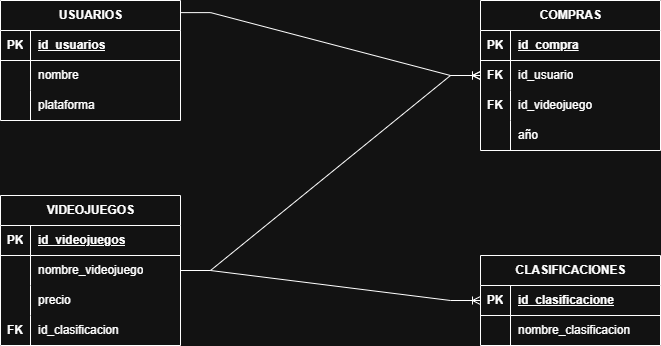

The diagram above was exported from draw.io. Its source (the exported page's mxGraphModel, read from the mxfile embedded in the PNG):
<mxGraphModel dx="749" dy="518" grid="1" gridSize="10" guides="1" tooltips="1" connect="1" arrows="1" fold="1" page="1" pageScale="1" pageWidth="850" pageHeight="1100" math="0" shadow="0">
  <root>
    <mxCell id="0" />
    <mxCell id="1" parent="0" />
    <mxCell id="eJh3HqvuyOoDXjRQCdkn-1" parent="1" style="shape=table;startSize=30;container=1;collapsible=1;childLayout=tableLayout;fixedRows=1;rowLines=0;fontStyle=1;align=center;resizeLast=1;html=1;" value="USUARIOS" vertex="1">
      <mxGeometry height="120" width="180" x="120" y="280" as="geometry" />
    </mxCell>
    <mxCell id="eJh3HqvuyOoDXjRQCdkn-2" parent="eJh3HqvuyOoDXjRQCdkn-1" style="shape=tableRow;horizontal=0;startSize=0;swimlaneHead=0;swimlaneBody=0;fillColor=none;collapsible=0;dropTarget=0;points=[[0,0.5],[1,0.5]];portConstraint=eastwest;top=0;left=0;right=0;bottom=1;" value="" vertex="1">
      <mxGeometry height="30" width="180" y="30" as="geometry" />
    </mxCell>
    <mxCell id="eJh3HqvuyOoDXjRQCdkn-3" parent="eJh3HqvuyOoDXjRQCdkn-2" style="shape=partialRectangle;connectable=0;fillColor=none;top=0;left=0;bottom=0;right=0;fontStyle=1;overflow=hidden;whiteSpace=wrap;html=1;" value="PK" vertex="1">
      <mxGeometry height="30" width="30" as="geometry">
        <mxRectangle height="30" width="30" as="alternateBounds" />
      </mxGeometry>
    </mxCell>
    <mxCell id="eJh3HqvuyOoDXjRQCdkn-4" parent="eJh3HqvuyOoDXjRQCdkn-2" style="shape=partialRectangle;connectable=0;fillColor=none;top=0;left=0;bottom=0;right=0;align=left;spacingLeft=6;fontStyle=5;overflow=hidden;whiteSpace=wrap;html=1;" value="id_usuarios" vertex="1">
      <mxGeometry height="30" width="150" x="30" as="geometry">
        <mxRectangle height="30" width="150" as="alternateBounds" />
      </mxGeometry>
    </mxCell>
    <mxCell id="eJh3HqvuyOoDXjRQCdkn-5" parent="eJh3HqvuyOoDXjRQCdkn-1" style="shape=tableRow;horizontal=0;startSize=0;swimlaneHead=0;swimlaneBody=0;fillColor=none;collapsible=0;dropTarget=0;points=[[0,0.5],[1,0.5]];portConstraint=eastwest;top=0;left=0;right=0;bottom=0;" value="" vertex="1">
      <mxGeometry height="30" width="180" y="60" as="geometry" />
    </mxCell>
    <mxCell id="eJh3HqvuyOoDXjRQCdkn-6" parent="eJh3HqvuyOoDXjRQCdkn-5" style="shape=partialRectangle;connectable=0;fillColor=none;top=0;left=0;bottom=0;right=0;editable=1;overflow=hidden;whiteSpace=wrap;html=1;" value="" vertex="1">
      <mxGeometry height="30" width="30" as="geometry">
        <mxRectangle height="30" width="30" as="alternateBounds" />
      </mxGeometry>
    </mxCell>
    <mxCell id="eJh3HqvuyOoDXjRQCdkn-7" parent="eJh3HqvuyOoDXjRQCdkn-5" style="shape=partialRectangle;connectable=0;fillColor=none;top=0;left=0;bottom=0;right=0;align=left;spacingLeft=6;overflow=hidden;whiteSpace=wrap;html=1;" value="nombre" vertex="1">
      <mxGeometry height="30" width="150" x="30" as="geometry">
        <mxRectangle height="30" width="150" as="alternateBounds" />
      </mxGeometry>
    </mxCell>
    <mxCell id="eJh3HqvuyOoDXjRQCdkn-8" parent="eJh3HqvuyOoDXjRQCdkn-1" style="shape=tableRow;horizontal=0;startSize=0;swimlaneHead=0;swimlaneBody=0;fillColor=none;collapsible=0;dropTarget=0;points=[[0,0.5],[1,0.5]];portConstraint=eastwest;top=0;left=0;right=0;bottom=0;" value="" vertex="1">
      <mxGeometry height="30" width="180" y="90" as="geometry" />
    </mxCell>
    <mxCell id="eJh3HqvuyOoDXjRQCdkn-9" parent="eJh3HqvuyOoDXjRQCdkn-8" style="shape=partialRectangle;connectable=0;fillColor=none;top=0;left=0;bottom=0;right=0;editable=1;overflow=hidden;whiteSpace=wrap;html=1;" value="" vertex="1">
      <mxGeometry height="30" width="30" as="geometry">
        <mxRectangle height="30" width="30" as="alternateBounds" />
      </mxGeometry>
    </mxCell>
    <mxCell id="eJh3HqvuyOoDXjRQCdkn-10" parent="eJh3HqvuyOoDXjRQCdkn-8" style="shape=partialRectangle;connectable=0;fillColor=none;top=0;left=0;bottom=0;right=0;align=left;spacingLeft=6;overflow=hidden;whiteSpace=wrap;html=1;" value="plataforma" vertex="1">
      <mxGeometry height="30" width="150" x="30" as="geometry">
        <mxRectangle height="30" width="150" as="alternateBounds" />
      </mxGeometry>
    </mxCell>
    <mxCell id="eJh3HqvuyOoDXjRQCdkn-14" parent="1" style="shape=table;startSize=30;container=1;collapsible=1;childLayout=tableLayout;fixedRows=1;rowLines=0;fontStyle=1;align=center;resizeLast=1;html=1;" value="VIDEOJUEGOS" vertex="1">
      <mxGeometry height="150" width="180" x="120" y="475" as="geometry" />
    </mxCell>
    <mxCell id="eJh3HqvuyOoDXjRQCdkn-15" parent="eJh3HqvuyOoDXjRQCdkn-14" style="shape=tableRow;horizontal=0;startSize=0;swimlaneHead=0;swimlaneBody=0;fillColor=none;collapsible=0;dropTarget=0;points=[[0,0.5],[1,0.5]];portConstraint=eastwest;top=0;left=0;right=0;bottom=1;" value="" vertex="1">
      <mxGeometry height="30" width="180" y="30" as="geometry" />
    </mxCell>
    <mxCell id="eJh3HqvuyOoDXjRQCdkn-16" parent="eJh3HqvuyOoDXjRQCdkn-15" style="shape=partialRectangle;connectable=0;fillColor=none;top=0;left=0;bottom=0;right=0;fontStyle=1;overflow=hidden;whiteSpace=wrap;html=1;" value="PK" vertex="1">
      <mxGeometry height="30" width="30" as="geometry">
        <mxRectangle height="30" width="30" as="alternateBounds" />
      </mxGeometry>
    </mxCell>
    <mxCell id="eJh3HqvuyOoDXjRQCdkn-17" parent="eJh3HqvuyOoDXjRQCdkn-15" style="shape=partialRectangle;connectable=0;fillColor=none;top=0;left=0;bottom=0;right=0;align=left;spacingLeft=6;fontStyle=5;overflow=hidden;whiteSpace=wrap;html=1;" value="id_videojuegos" vertex="1">
      <mxGeometry height="30" width="150" x="30" as="geometry">
        <mxRectangle height="30" width="150" as="alternateBounds" />
      </mxGeometry>
    </mxCell>
    <mxCell id="eJh3HqvuyOoDXjRQCdkn-18" parent="eJh3HqvuyOoDXjRQCdkn-14" style="shape=tableRow;horizontal=0;startSize=0;swimlaneHead=0;swimlaneBody=0;fillColor=none;collapsible=0;dropTarget=0;points=[[0,0.5],[1,0.5]];portConstraint=eastwest;top=0;left=0;right=0;bottom=0;" value="" vertex="1">
      <mxGeometry height="30" width="180" y="60" as="geometry" />
    </mxCell>
    <mxCell id="eJh3HqvuyOoDXjRQCdkn-19" parent="eJh3HqvuyOoDXjRQCdkn-18" style="shape=partialRectangle;connectable=0;fillColor=none;top=0;left=0;bottom=0;right=0;editable=1;overflow=hidden;whiteSpace=wrap;html=1;" value="" vertex="1">
      <mxGeometry height="30" width="30" as="geometry">
        <mxRectangle height="30" width="30" as="alternateBounds" />
      </mxGeometry>
    </mxCell>
    <mxCell id="eJh3HqvuyOoDXjRQCdkn-20" parent="eJh3HqvuyOoDXjRQCdkn-18" style="shape=partialRectangle;connectable=0;fillColor=none;top=0;left=0;bottom=0;right=0;align=left;spacingLeft=6;overflow=hidden;whiteSpace=wrap;html=1;" value="nombre_videojuego" vertex="1">
      <mxGeometry height="30" width="150" x="30" as="geometry">
        <mxRectangle height="30" width="150" as="alternateBounds" />
      </mxGeometry>
    </mxCell>
    <mxCell id="eJh3HqvuyOoDXjRQCdkn-21" parent="eJh3HqvuyOoDXjRQCdkn-14" style="shape=tableRow;horizontal=0;startSize=0;swimlaneHead=0;swimlaneBody=0;fillColor=none;collapsible=0;dropTarget=0;points=[[0,0.5],[1,0.5]];portConstraint=eastwest;top=0;left=0;right=0;bottom=0;" value="" vertex="1">
      <mxGeometry height="30" width="180" y="90" as="geometry" />
    </mxCell>
    <mxCell id="eJh3HqvuyOoDXjRQCdkn-22" parent="eJh3HqvuyOoDXjRQCdkn-21" style="shape=partialRectangle;connectable=0;fillColor=none;top=0;left=0;bottom=0;right=0;editable=1;overflow=hidden;whiteSpace=wrap;html=1;" value="" vertex="1">
      <mxGeometry height="30" width="30" as="geometry">
        <mxRectangle height="30" width="30" as="alternateBounds" />
      </mxGeometry>
    </mxCell>
    <mxCell id="eJh3HqvuyOoDXjRQCdkn-23" parent="eJh3HqvuyOoDXjRQCdkn-21" style="shape=partialRectangle;connectable=0;fillColor=none;top=0;left=0;bottom=0;right=0;align=left;spacingLeft=6;overflow=hidden;whiteSpace=wrap;html=1;" value="precio" vertex="1">
      <mxGeometry height="30" width="150" x="30" as="geometry">
        <mxRectangle height="30" width="150" as="alternateBounds" />
      </mxGeometry>
    </mxCell>
    <mxCell id="eJh3HqvuyOoDXjRQCdkn-24" parent="eJh3HqvuyOoDXjRQCdkn-14" style="shape=tableRow;horizontal=0;startSize=0;swimlaneHead=0;swimlaneBody=0;fillColor=none;collapsible=0;dropTarget=0;points=[[0,0.5],[1,0.5]];portConstraint=eastwest;top=0;left=0;right=0;bottom=0;" value="" vertex="1">
      <mxGeometry height="30" width="180" y="120" as="geometry" />
    </mxCell>
    <mxCell id="eJh3HqvuyOoDXjRQCdkn-25" parent="eJh3HqvuyOoDXjRQCdkn-24" style="shape=partialRectangle;connectable=0;fillColor=none;top=0;left=0;bottom=0;right=0;editable=1;overflow=hidden;whiteSpace=wrap;html=1;" value="&lt;b&gt;FK&lt;/b&gt;" vertex="1">
      <mxGeometry height="30" width="30" as="geometry">
        <mxRectangle height="30" width="30" as="alternateBounds" />
      </mxGeometry>
    </mxCell>
    <mxCell id="eJh3HqvuyOoDXjRQCdkn-26" parent="eJh3HqvuyOoDXjRQCdkn-24" style="shape=partialRectangle;connectable=0;fillColor=none;top=0;left=0;bottom=0;right=0;align=left;spacingLeft=6;overflow=hidden;whiteSpace=wrap;html=1;" value="id_clasificacion" vertex="1">
      <mxGeometry height="30" width="150" x="30" as="geometry">
        <mxRectangle height="30" width="150" as="alternateBounds" />
      </mxGeometry>
    </mxCell>
    <mxCell id="eJh3HqvuyOoDXjRQCdkn-27" parent="1" style="shape=table;startSize=30;container=1;collapsible=1;childLayout=tableLayout;fixedRows=1;rowLines=0;fontStyle=1;align=center;resizeLast=1;html=1;" value="COMPRAS" vertex="1">
      <mxGeometry height="150" width="180" x="600" y="280" as="geometry" />
    </mxCell>
    <mxCell id="eJh3HqvuyOoDXjRQCdkn-28" parent="eJh3HqvuyOoDXjRQCdkn-27" style="shape=tableRow;horizontal=0;startSize=0;swimlaneHead=0;swimlaneBody=0;fillColor=none;collapsible=0;dropTarget=0;points=[[0,0.5],[1,0.5]];portConstraint=eastwest;top=0;left=0;right=0;bottom=1;" value="" vertex="1">
      <mxGeometry height="30" width="180" y="30" as="geometry" />
    </mxCell>
    <mxCell id="eJh3HqvuyOoDXjRQCdkn-29" parent="eJh3HqvuyOoDXjRQCdkn-28" style="shape=partialRectangle;connectable=0;fillColor=none;top=0;left=0;bottom=0;right=0;fontStyle=1;overflow=hidden;whiteSpace=wrap;html=1;" value="PK" vertex="1">
      <mxGeometry height="30" width="30" as="geometry">
        <mxRectangle height="30" width="30" as="alternateBounds" />
      </mxGeometry>
    </mxCell>
    <mxCell id="eJh3HqvuyOoDXjRQCdkn-30" parent="eJh3HqvuyOoDXjRQCdkn-28" style="shape=partialRectangle;connectable=0;fillColor=none;top=0;left=0;bottom=0;right=0;align=left;spacingLeft=6;fontStyle=5;overflow=hidden;whiteSpace=wrap;html=1;" value="id_compra" vertex="1">
      <mxGeometry height="30" width="150" x="30" as="geometry">
        <mxRectangle height="30" width="150" as="alternateBounds" />
      </mxGeometry>
    </mxCell>
    <mxCell id="eJh3HqvuyOoDXjRQCdkn-31" parent="eJh3HqvuyOoDXjRQCdkn-27" style="shape=tableRow;horizontal=0;startSize=0;swimlaneHead=0;swimlaneBody=0;fillColor=none;collapsible=0;dropTarget=0;points=[[0,0.5],[1,0.5]];portConstraint=eastwest;top=0;left=0;right=0;bottom=0;" value="" vertex="1">
      <mxGeometry height="30" width="180" y="60" as="geometry" />
    </mxCell>
    <mxCell id="eJh3HqvuyOoDXjRQCdkn-32" parent="eJh3HqvuyOoDXjRQCdkn-31" style="shape=partialRectangle;connectable=0;fillColor=none;top=0;left=0;bottom=0;right=0;editable=1;overflow=hidden;whiteSpace=wrap;html=1;" value="&lt;b&gt;FK&lt;/b&gt;" vertex="1">
      <mxGeometry height="30" width="30" as="geometry">
        <mxRectangle height="30" width="30" as="alternateBounds" />
      </mxGeometry>
    </mxCell>
    <mxCell id="eJh3HqvuyOoDXjRQCdkn-33" parent="eJh3HqvuyOoDXjRQCdkn-31" style="shape=partialRectangle;connectable=0;fillColor=none;top=0;left=0;bottom=0;right=0;align=left;spacingLeft=6;overflow=hidden;whiteSpace=wrap;html=1;" value="id_usuario" vertex="1">
      <mxGeometry height="30" width="150" x="30" as="geometry">
        <mxRectangle height="30" width="150" as="alternateBounds" />
      </mxGeometry>
    </mxCell>
    <mxCell id="eJh3HqvuyOoDXjRQCdkn-34" parent="eJh3HqvuyOoDXjRQCdkn-27" style="shape=tableRow;horizontal=0;startSize=0;swimlaneHead=0;swimlaneBody=0;fillColor=none;collapsible=0;dropTarget=0;points=[[0,0.5],[1,0.5]];portConstraint=eastwest;top=0;left=0;right=0;bottom=0;" value="" vertex="1">
      <mxGeometry height="30" width="180" y="90" as="geometry" />
    </mxCell>
    <mxCell id="eJh3HqvuyOoDXjRQCdkn-35" parent="eJh3HqvuyOoDXjRQCdkn-34" style="shape=partialRectangle;connectable=0;fillColor=none;top=0;left=0;bottom=0;right=0;editable=1;overflow=hidden;whiteSpace=wrap;html=1;" value="&lt;b&gt;FK&lt;/b&gt;" vertex="1">
      <mxGeometry height="30" width="30" as="geometry">
        <mxRectangle height="30" width="30" as="alternateBounds" />
      </mxGeometry>
    </mxCell>
    <mxCell id="eJh3HqvuyOoDXjRQCdkn-36" parent="eJh3HqvuyOoDXjRQCdkn-34" style="shape=partialRectangle;connectable=0;fillColor=none;top=0;left=0;bottom=0;right=0;align=left;spacingLeft=6;overflow=hidden;whiteSpace=wrap;html=1;" value="id_videojuego" vertex="1">
      <mxGeometry height="30" width="150" x="30" as="geometry">
        <mxRectangle height="30" width="150" as="alternateBounds" />
      </mxGeometry>
    </mxCell>
    <mxCell id="eJh3HqvuyOoDXjRQCdkn-37" parent="eJh3HqvuyOoDXjRQCdkn-27" style="shape=tableRow;horizontal=0;startSize=0;swimlaneHead=0;swimlaneBody=0;fillColor=none;collapsible=0;dropTarget=0;points=[[0,0.5],[1,0.5]];portConstraint=eastwest;top=0;left=0;right=0;bottom=0;" value="" vertex="1">
      <mxGeometry height="30" width="180" y="120" as="geometry" />
    </mxCell>
    <mxCell id="eJh3HqvuyOoDXjRQCdkn-38" parent="eJh3HqvuyOoDXjRQCdkn-37" style="shape=partialRectangle;connectable=0;fillColor=none;top=0;left=0;bottom=0;right=0;editable=1;overflow=hidden;whiteSpace=wrap;html=1;" value="" vertex="1">
      <mxGeometry height="30" width="30" as="geometry">
        <mxRectangle height="30" width="30" as="alternateBounds" />
      </mxGeometry>
    </mxCell>
    <mxCell id="eJh3HqvuyOoDXjRQCdkn-39" parent="eJh3HqvuyOoDXjRQCdkn-37" style="shape=partialRectangle;connectable=0;fillColor=none;top=0;left=0;bottom=0;right=0;align=left;spacingLeft=6;overflow=hidden;whiteSpace=wrap;html=1;" value="año" vertex="1">
      <mxGeometry height="30" width="150" x="30" as="geometry">
        <mxRectangle height="30" width="150" as="alternateBounds" />
      </mxGeometry>
    </mxCell>
    <mxCell id="eJh3HqvuyOoDXjRQCdkn-53" parent="1" style="shape=table;startSize=30;container=1;collapsible=1;childLayout=tableLayout;fixedRows=1;rowLines=0;fontStyle=1;align=center;resizeLast=1;html=1;" value="CLASIFICACIONES" vertex="1">
      <mxGeometry height="90" width="180" x="600" y="535" as="geometry" />
    </mxCell>
    <mxCell id="eJh3HqvuyOoDXjRQCdkn-54" parent="eJh3HqvuyOoDXjRQCdkn-53" style="shape=tableRow;horizontal=0;startSize=0;swimlaneHead=0;swimlaneBody=0;fillColor=none;collapsible=0;dropTarget=0;points=[[0,0.5],[1,0.5]];portConstraint=eastwest;top=0;left=0;right=0;bottom=1;" value="" vertex="1">
      <mxGeometry height="30" width="180" y="30" as="geometry" />
    </mxCell>
    <mxCell id="eJh3HqvuyOoDXjRQCdkn-55" parent="eJh3HqvuyOoDXjRQCdkn-54" style="shape=partialRectangle;connectable=0;fillColor=none;top=0;left=0;bottom=0;right=0;fontStyle=1;overflow=hidden;whiteSpace=wrap;html=1;" value="PK" vertex="1">
      <mxGeometry height="30" width="30" as="geometry">
        <mxRectangle height="30" width="30" as="alternateBounds" />
      </mxGeometry>
    </mxCell>
    <mxCell id="eJh3HqvuyOoDXjRQCdkn-56" parent="eJh3HqvuyOoDXjRQCdkn-54" style="shape=partialRectangle;connectable=0;fillColor=none;top=0;left=0;bottom=0;right=0;align=left;spacingLeft=6;fontStyle=5;overflow=hidden;whiteSpace=wrap;html=1;" value="id_clasificacione" vertex="1">
      <mxGeometry height="30" width="150" x="30" as="geometry">
        <mxRectangle height="30" width="150" as="alternateBounds" />
      </mxGeometry>
    </mxCell>
    <mxCell id="eJh3HqvuyOoDXjRQCdkn-57" parent="eJh3HqvuyOoDXjRQCdkn-53" style="shape=tableRow;horizontal=0;startSize=0;swimlaneHead=0;swimlaneBody=0;fillColor=none;collapsible=0;dropTarget=0;points=[[0,0.5],[1,0.5]];portConstraint=eastwest;top=0;left=0;right=0;bottom=0;" value="" vertex="1">
      <mxGeometry height="30" width="180" y="60" as="geometry" />
    </mxCell>
    <mxCell id="eJh3HqvuyOoDXjRQCdkn-58" parent="eJh3HqvuyOoDXjRQCdkn-57" style="shape=partialRectangle;connectable=0;fillColor=none;top=0;left=0;bottom=0;right=0;editable=1;overflow=hidden;whiteSpace=wrap;html=1;" value="" vertex="1">
      <mxGeometry height="30" width="30" as="geometry">
        <mxRectangle height="30" width="30" as="alternateBounds" />
      </mxGeometry>
    </mxCell>
    <mxCell id="eJh3HqvuyOoDXjRQCdkn-59" parent="eJh3HqvuyOoDXjRQCdkn-57" style="shape=partialRectangle;connectable=0;fillColor=none;top=0;left=0;bottom=0;right=0;align=left;spacingLeft=6;overflow=hidden;whiteSpace=wrap;html=1;" value="nombre_clasificacion" vertex="1">
      <mxGeometry height="30" width="150" x="30" as="geometry">
        <mxRectangle height="30" width="150" as="alternateBounds" />
      </mxGeometry>
    </mxCell>
    <mxCell id="eJh3HqvuyOoDXjRQCdkn-72" edge="1" parent="1" source="eJh3HqvuyOoDXjRQCdkn-14" style="edgeStyle=entityRelationEdgeStyle;fontSize=12;html=1;endArrow=ERoneToMany;rounded=0;strokeColor=default;align=center;verticalAlign=middle;fontFamily=Helvetica;fontColor=default;labelBackgroundColor=default;flowAnimation=0;curved=0;jumpStyle=none;" target="eJh3HqvuyOoDXjRQCdkn-53" value="">
      <mxGeometry height="100" relative="1" width="100" as="geometry">
        <mxPoint x="560" y="570" as="sourcePoint" />
        <mxPoint x="660" y="470" as="targetPoint" />
      </mxGeometry>
    </mxCell>
    <mxCell id="eJh3HqvuyOoDXjRQCdkn-73" edge="1" parent="1" source="eJh3HqvuyOoDXjRQCdkn-1" style="edgeStyle=entityRelationEdgeStyle;fontSize=12;html=1;endArrow=ERoneToMany;rounded=0;strokeColor=default;align=center;verticalAlign=middle;fontFamily=Helvetica;fontColor=default;labelBackgroundColor=default;exitX=1.001;exitY=0.101;exitDx=0;exitDy=0;exitPerimeter=0;flowAnimation=0;curved=0;jumpStyle=none;" target="eJh3HqvuyOoDXjRQCdkn-27" value="">
      <mxGeometry height="100" relative="1" width="100" as="geometry">
        <mxPoint x="250" y="300" as="sourcePoint" />
        <mxPoint x="350" y="200" as="targetPoint" />
      </mxGeometry>
    </mxCell>
    <mxCell id="eJh3HqvuyOoDXjRQCdkn-74" edge="1" parent="1" source="eJh3HqvuyOoDXjRQCdkn-14" style="edgeStyle=entityRelationEdgeStyle;fontSize=12;html=1;endArrow=ERoneToMany;rounded=0;strokeColor=default;align=center;verticalAlign=middle;fontFamily=Helvetica;fontColor=default;labelBackgroundColor=default;entryX=0;entryY=0.5;entryDx=0;entryDy=0;flowAnimation=0;curved=0;jumpStyle=none;" target="eJh3HqvuyOoDXjRQCdkn-31" value="">
      <mxGeometry height="100" relative="1" width="100" as="geometry">
        <mxPoint x="390" y="420" as="sourcePoint" />
        <mxPoint x="490" y="320" as="targetPoint" />
      </mxGeometry>
    </mxCell>
  </root>
</mxGraphModel>